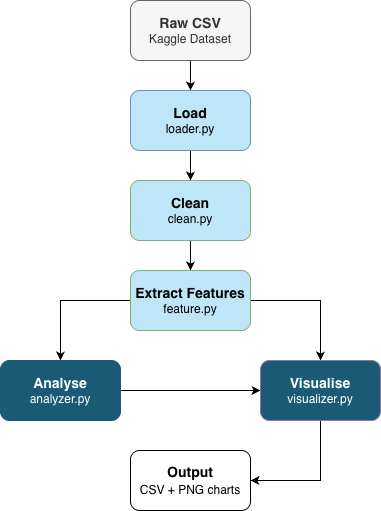

The diagram above was exported from draw.io. Its source (the exported page's mxGraphModel, read from the mxfile embedded in the PNG):
<mxGraphModel dx="665" dy="581" grid="1" gridSize="10" guides="1" tooltips="1" connect="1" arrows="1" fold="1" page="1" pageScale="1" pageWidth="827" pageHeight="1169" math="0" shadow="0">
  <root>
    <mxCell id="0" />
    <mxCell id="1" parent="0" />
    <mxCell id="O2HQLdSMu9uvRW-0d7Yc-3" edge="1" parent="1" source="O2HQLdSMu9uvRW-0d7Yc-1" style="edgeStyle=orthogonalEdgeStyle;rounded=0;orthogonalLoop=1;jettySize=auto;html=1;" target="O2HQLdSMu9uvRW-0d7Yc-2" value="">
      <mxGeometry relative="1" as="geometry" />
    </mxCell>
    <mxCell id="O2HQLdSMu9uvRW-0d7Yc-1" parent="1" style="rounded=1;whiteSpace=wrap;html=1;fillColor=#f5f5f5;fontColor=#333333;strokeColor=#666666;" value="&lt;font style=&quot;font-size: 14px;&quot;&gt;&lt;b&gt;Raw CSV&lt;/b&gt;&lt;/font&gt;&lt;div&gt;Kaggle Dataset&lt;/div&gt;" vertex="1">
      <mxGeometry height="60" width="120" x="270" y="70" as="geometry" />
    </mxCell>
    <mxCell id="O2HQLdSMu9uvRW-0d7Yc-5" edge="1" parent="1" source="O2HQLdSMu9uvRW-0d7Yc-2" style="edgeStyle=orthogonalEdgeStyle;rounded=0;orthogonalLoop=1;jettySize=auto;html=1;" target="O2HQLdSMu9uvRW-0d7Yc-4" value="">
      <mxGeometry relative="1" as="geometry" />
    </mxCell>
    <mxCell id="O2HQLdSMu9uvRW-0d7Yc-2" parent="1" style="rounded=1;whiteSpace=wrap;html=1;fillColor=#BFE5F8;strokeColor=#6c8ebf;" value="&lt;font style=&quot;font-size: 14px;&quot;&gt;&lt;b&gt;Load&lt;/b&gt;&lt;/font&gt;&lt;div&gt;loader.py&lt;/div&gt;" vertex="1">
      <mxGeometry height="60" width="120" x="270" y="160" as="geometry" />
    </mxCell>
    <mxCell id="O2HQLdSMu9uvRW-0d7Yc-7" edge="1" parent="1" source="O2HQLdSMu9uvRW-0d7Yc-4" style="edgeStyle=orthogonalEdgeStyle;rounded=0;orthogonalLoop=1;jettySize=auto;html=1;" target="O2HQLdSMu9uvRW-0d7Yc-6" value="">
      <mxGeometry relative="1" as="geometry" />
    </mxCell>
    <mxCell id="O2HQLdSMu9uvRW-0d7Yc-4" parent="1" style="rounded=1;whiteSpace=wrap;html=1;fillColor=#BFE5F8;strokeColor=#82b366;" value="&lt;font style=&quot;font-size: 14px;&quot;&gt;&lt;b&gt;Clean&lt;/b&gt;&lt;/font&gt;&lt;div&gt;clean.py&lt;/div&gt;" vertex="1">
      <mxGeometry height="60" width="120" x="270" y="250" as="geometry" />
    </mxCell>
    <mxCell id="O2HQLdSMu9uvRW-0d7Yc-9" edge="1" parent="1" source="O2HQLdSMu9uvRW-0d7Yc-6" style="edgeStyle=orthogonalEdgeStyle;rounded=0;orthogonalLoop=1;jettySize=auto;html=1;" target="O2HQLdSMu9uvRW-0d7Yc-8">
      <mxGeometry relative="1" as="geometry" />
    </mxCell>
    <mxCell id="O2HQLdSMu9uvRW-0d7Yc-11" edge="1" parent="1" source="O2HQLdSMu9uvRW-0d7Yc-6" style="edgeStyle=orthogonalEdgeStyle;rounded=0;orthogonalLoop=1;jettySize=auto;html=1;entryX=0.5;entryY=0;entryDx=0;entryDy=0;" target="O2HQLdSMu9uvRW-0d7Yc-10">
      <mxGeometry relative="1" as="geometry" />
    </mxCell>
    <mxCell id="O2HQLdSMu9uvRW-0d7Yc-6" parent="1" style="rounded=1;whiteSpace=wrap;html=1;fillColor=#BFE5F8;strokeColor=#82b366;" value="&lt;div&gt;&lt;span style=&quot;font-size: 14px;&quot;&gt;&lt;b&gt;Extract Features&lt;/b&gt;&lt;/span&gt;&lt;/div&gt;&lt;div&gt;feature.py&lt;/div&gt;" vertex="1">
      <mxGeometry height="60" width="120" x="270" y="340" as="geometry" />
    </mxCell>
    <mxCell id="O2HQLdSMu9uvRW-0d7Yc-20" edge="1" parent="1" source="O2HQLdSMu9uvRW-0d7Yc-8" style="edgeStyle=orthogonalEdgeStyle;rounded=0;orthogonalLoop=1;jettySize=auto;html=1;exitX=1;exitY=0.5;exitDx=0;exitDy=0;entryX=0;entryY=0.5;entryDx=0;entryDy=0;" target="O2HQLdSMu9uvRW-0d7Yc-10">
      <mxGeometry relative="1" as="geometry" />
    </mxCell>
    <mxCell id="O2HQLdSMu9uvRW-0d7Yc-8" parent="1" style="rounded=1;whiteSpace=wrap;html=1;fillColor=#1B5A74;strokeColor=#1B5A74;fontColor=#FFFFFF;" value="&lt;font style=&quot;font-size: 14px;&quot;&gt;&lt;b style=&quot;&quot;&gt;Analyse&lt;/b&gt;&lt;/font&gt;&lt;div&gt;analyzer.py&lt;/div&gt;" vertex="1">
      <mxGeometry height="60" width="120" x="140" y="430" as="geometry" />
    </mxCell>
    <mxCell id="O2HQLdSMu9uvRW-0d7Yc-18" edge="1" parent="1" source="O2HQLdSMu9uvRW-0d7Yc-10" style="edgeStyle=orthogonalEdgeStyle;rounded=0;orthogonalLoop=1;jettySize=auto;html=1;exitX=0.5;exitY=1;exitDx=0;exitDy=0;entryX=1;entryY=0.5;entryDx=0;entryDy=0;" target="O2HQLdSMu9uvRW-0d7Yc-16">
      <mxGeometry relative="1" as="geometry" />
    </mxCell>
    <mxCell id="O2HQLdSMu9uvRW-0d7Yc-10" parent="1" style="rounded=1;whiteSpace=wrap;html=1;fillColor=#1B5A74;strokeColor=#9673a6;fontColor=#FFFFFF;" value="&lt;font style=&quot;font-size: 14px;&quot;&gt;&lt;b&gt;Visualise&lt;/b&gt;&lt;/font&gt;&lt;div&gt;visualizer.py&lt;/div&gt;" vertex="1">
      <mxGeometry height="60" width="120" x="400" y="430" as="geometry" />
    </mxCell>
    <mxCell id="O2HQLdSMu9uvRW-0d7Yc-16" parent="1" style="rounded=1;whiteSpace=wrap;html=1;" value="&lt;div&gt;&lt;span style=&quot;font-size: 14px;&quot;&gt;&lt;b&gt;Output&lt;/b&gt;&lt;/span&gt;&lt;/div&gt;&lt;div&gt;CSV + PNG charts&lt;span style=&quot;font-size: 14px;&quot;&gt;&lt;b&gt;&lt;/b&gt;&lt;/span&gt;&lt;/div&gt;" vertex="1">
      <mxGeometry height="60" width="120" x="270" y="520" as="geometry" />
    </mxCell>
  </root>
</mxGraphModel>